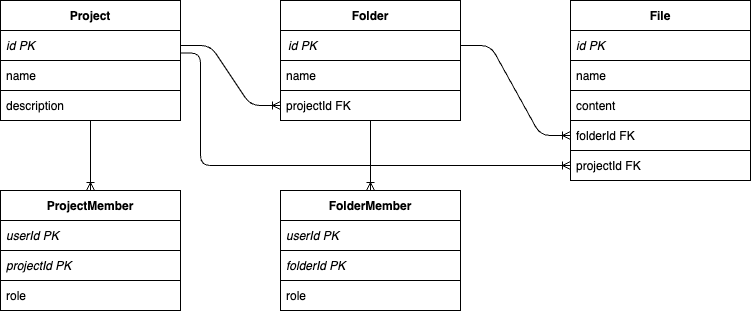

The diagram above was exported from draw.io. Its source (the exported page's mxGraphModel, read from the mxfile embedded in the PNG):
<mxGraphModel dx="631" dy="484" grid="1" gridSize="10" guides="1" tooltips="1" connect="1" arrows="1" fold="1" page="1" pageScale="1" pageWidth="850" pageHeight="1100" math="0" shadow="0">
  <root>
    <mxCell id="0" />
    <mxCell id="1" parent="0" />
    <mxCell id="project-table" value="Project" style="shape=table;startSize=30;container=1;collapsible=1;childLayout=tableLayout;fixedRows=1;rowLines=0;fontStyle=1;align=center;resizeLast=1;" parent="1" vertex="1">
      <mxGeometry x="80" y="80" width="180" height="120" as="geometry" />
    </mxCell>
    <mxCell id="project-id" value="id PK" style="shape=tableRow;horizontal=1;startSize=0;swimlaneHead=0;collapsible=0;danger=0;fontStyle=2;align=left;paddingLeft=0;spacing=6;" parent="project-table" vertex="1">
      <mxGeometry y="30" width="180" height="30" as="geometry" />
    </mxCell>
    <mxCell id="project-name" value="name" style="shape=tableRow;horizontal=1;startSize=0;swimlaneHead=0;collapsible=0;danger=0;align=left;paddingLeft=0;spacing=6;" parent="project-table" vertex="1">
      <mxGeometry y="60" width="180" height="30" as="geometry" />
    </mxCell>
    <mxCell id="project-desc" value="description" style="shape=tableRow;horizontal=1;startSize=0;swimlaneHead=0;collapsible=0;danger=0;align=left;paddingLeft=0;spacing=6;" parent="project-table" vertex="1">
      <mxGeometry y="90" width="180" height="30" as="geometry" />
    </mxCell>
    <mxCell id="folder-table" value="Folder" style="shape=table;startSize=30;container=1;collapsible=1;childLayout=tableLayout;fixedRows=1;rowLines=0;fontStyle=1;align=center;resizeLast=1;" parent="1" vertex="1">
      <mxGeometry x="360" y="80" width="180" height="120" as="geometry" />
    </mxCell>
    <mxCell id="folder-id" value="id PK" style="shape=tableRow;horizontal=1;startSize=0;swimlaneHead=0;collapsible=0;danger=0;fontStyle=2;align=left;paddingLeft=0;spacing=6;spacingLeft=2;" parent="folder-table" vertex="1">
      <mxGeometry y="30" width="180" height="30" as="geometry" />
    </mxCell>
    <mxCell id="folder-name" value="name" style="shape=tableRow;horizontal=1;startSize=0;swimlaneHead=0;collapsible=0;danger=0;align=left;paddingLeft=0;spacing=6;spacingLeft=0;spacing=6;" parent="folder-table" vertex="1">
      <mxGeometry y="60" width="180" height="30" as="geometry" />
    </mxCell>
    <mxCell id="folder-projectid" value="projectId FK" style="shape=tableRow;horizontal=1;startSize=0;swimlaneHead=0;collapsible=0;danger=0;fontStyle=0;align=left;paddingLeft=0;spacing=6;" parent="folder-table" vertex="1">
      <mxGeometry y="90" width="180" height="30" as="geometry" />
    </mxCell>
    <mxCell id="file-table" value="File" style="shape=table;startSize=30;container=1;collapsible=1;childLayout=tableLayout;fixedRows=1;rowLines=0;fontStyle=1;align=center;resizeLast=1;" parent="1" vertex="1">
      <mxGeometry x="650" y="80" width="180" height="180" as="geometry" />
    </mxCell>
    <mxCell id="file-id" value="id PK" style="shape=tableRow;horizontal=1;startSize=0;swimlaneHead=0;collapsible=0;danger=0;fontStyle=2;align=left;paddingLeft=0;spacing=6;" parent="file-table" vertex="1">
      <mxGeometry y="30" width="180" height="30" as="geometry" />
    </mxCell>
    <mxCell id="file-name" value="name" style="shape=tableRow;horizontal=1;startSize=0;swimlaneHead=0;collapsible=0;danger=0;align=left;paddingLeft=0;spacing=6;" parent="file-table" vertex="1">
      <mxGeometry y="60" width="180" height="30" as="geometry" />
    </mxCell>
    <mxCell id="file-content" value="content" style="shape=tableRow;horizontal=1;startSize=0;swimlaneHead=0;collapsible=0;danger=0;align=left;paddingLeft=0;spacing=6;" parent="file-table" vertex="1">
      <mxGeometry y="90" width="180" height="30" as="geometry" />
    </mxCell>
    <mxCell id="file-folderid" value="folderId FK" style="shape=tableRow;horizontal=1;startSize=0;swimlaneHead=0;collapsible=0;danger=0;fontStyle=0;align=left;paddingLeft=0;spacing=6;" parent="file-table" vertex="1">
      <mxGeometry y="120" width="180" height="30" as="geometry" />
    </mxCell>
    <mxCell id="file-projectid" value="projectId FK" style="shape=tableRow;horizontal=1;startSize=0;swimlaneHead=0;collapsible=0;danger=0;fontStyle=0;align=left;paddingLeft=0;spacing=6;" parent="file-table" vertex="1">
      <mxGeometry y="150" width="180" height="30" as="geometry" />
    </mxCell>
    <mxCell id="projectmember-table" value="ProjectMember" style="shape=table;startSize=30;container=1;collapsible=1;childLayout=tableLayout;fixedRows=1;rowLines=0;fontStyle=1;align=center;resizeLast=1;" parent="1" vertex="1">
      <mxGeometry x="80" y="270" width="180" height="120" as="geometry" />
    </mxCell>
    <mxCell id="projectmember-userid" value="userId PK" style="shape=tableRow;horizontal=1;startSize=0;swimlaneHead=0;collapsible=0;danger=0;fontStyle=2;align=left;paddingLeft=0;spacing=6;" parent="projectmember-table" vertex="1">
      <mxGeometry y="30" width="180" height="30" as="geometry" />
    </mxCell>
    <mxCell id="projectmember-projectid" value="projectId PK" style="shape=tableRow;horizontal=1;startSize=0;swimlaneHead=0;collapsible=0;danger=0;fontStyle=2;align=left;paddingLeft=0;spacing=6;" parent="projectmember-table" vertex="1">
      <mxGeometry y="60" width="180" height="30" as="geometry" />
    </mxCell>
    <mxCell id="projectmember-role" value="role" style="shape=tableRow;horizontal=1;startSize=0;swimlaneHead=0;collapsible=0;danger=0;align=left;paddingLeft=0;spacing=6;" parent="projectmember-table" vertex="1">
      <mxGeometry y="90" width="180" height="30" as="geometry" />
    </mxCell>
    <mxCell id="rel-project-folder" style="edgeStyle=entityRelationEdgeStyle;endArrow=ERoneToMany;html=1;exitX=1;exitY=0.5;entryX=0;entryY=0.5;entryDx=0;entryDy=0;exitDx=0;exitDy=0;" parent="1" source="project-id" target="folder-projectid" edge="1">
      <mxGeometry relative="1" as="geometry" />
    </mxCell>
    <mxCell id="rel-project-file" style="edgeStyle=orthogonalEdgeStyle;endArrow=ERoneToMany;html=1;exitX=1;exitY=0.75;entryX=0;entryY=0.5;exitDx=0;exitDy=0;entryDx=0;entryDy=0;strokeColor=default;" parent="1" source="project-id" target="file-projectid" edge="1">
      <mxGeometry relative="1" as="geometry">
        <mxPoint x="300" y="340" as="sourcePoint" />
        <Array as="points">
          <mxPoint x="280" y="133" />
          <mxPoint x="280" y="245" />
        </Array>
      </mxGeometry>
    </mxCell>
    <mxCell id="rel-folder-file" style="edgeStyle=entityRelationEdgeStyle;endArrow=ERoneToMany;html=1;exitX=1;exitY=0.5;entryX=0;entryY=0.75;exitDx=0;exitDy=0;" parent="1" source="folder-id" target="file-table" edge="1">
      <mxGeometry relative="1" as="geometry" />
    </mxCell>
    <mxCell id="rel-project-member" style="endArrow=ERoneToMany;html=1;exitX=0.5;exitY=1;entryX=0.5;entryY=0;entryDx=0;entryDy=0;" parent="1" source="project-table" target="projectmember-table" edge="1">
      <mxGeometry relative="1" as="geometry" />
    </mxCell>
    <mxCell id="2" value="FolderMember" style="shape=table;startSize=30;container=1;collapsible=1;childLayout=tableLayout;fixedRows=1;rowLines=0;fontStyle=1;align=center;resizeLast=1;" vertex="1" parent="1">
      <mxGeometry x="360" y="270" width="180" height="120" as="geometry" />
    </mxCell>
    <mxCell id="3" value="userId PK" style="shape=tableRow;horizontal=1;startSize=0;swimlaneHead=0;collapsible=0;danger=0;fontStyle=2;align=left;paddingLeft=0;spacing=6;" vertex="1" parent="2">
      <mxGeometry y="30" width="180" height="30" as="geometry" />
    </mxCell>
    <mxCell id="4" value="folderId PK" style="shape=tableRow;horizontal=1;startSize=0;swimlaneHead=0;collapsible=0;danger=0;fontStyle=2;align=left;paddingLeft=0;spacing=6;" vertex="1" parent="2">
      <mxGeometry y="60" width="180" height="30" as="geometry" />
    </mxCell>
    <mxCell id="5" value="role" style="shape=tableRow;horizontal=1;startSize=0;swimlaneHead=0;collapsible=0;danger=0;align=left;paddingLeft=0;spacing=6;" vertex="1" parent="2">
      <mxGeometry y="90" width="180" height="30" as="geometry" />
    </mxCell>
    <mxCell id="6" style="endArrow=ERoneToMany;html=1;exitX=0.5;exitY=1;entryX=0.5;entryY=0;entryDx=0;entryDy=0;exitDx=0;exitDy=0;" edge="1" parent="1" source="folder-projectid" target="2">
      <mxGeometry relative="1" as="geometry">
        <mxPoint x="180" y="210" as="sourcePoint" />
        <mxPoint x="180" y="280" as="targetPoint" />
      </mxGeometry>
    </mxCell>
  </root>
</mxGraphModel>